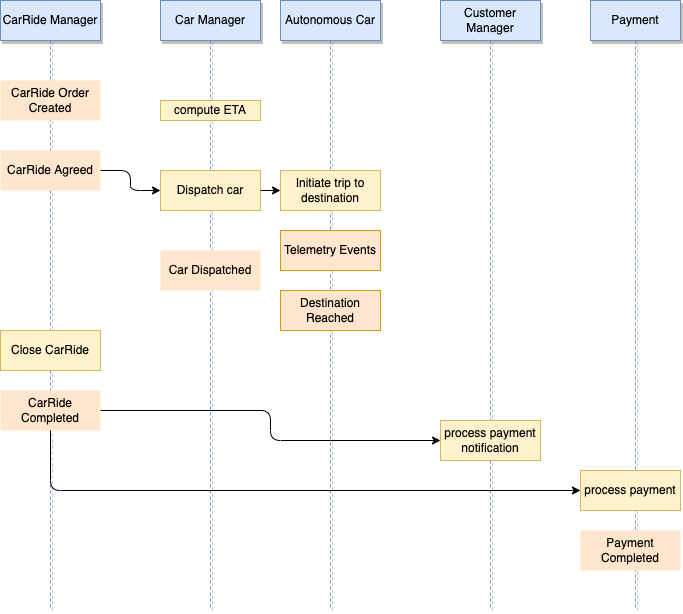

The diagram above was exported from draw.io. Its source (the exported page's mxGraphModel, read from the mxfile embedded in the PNG):
<mxGraphModel dx="627" dy="314" grid="1" gridSize="10" guides="1" tooltips="1" connect="1" arrows="1" fold="1" page="1" pageScale="1" pageWidth="850" pageHeight="1100" math="0" shadow="0">
  <root>
    <mxCell id="0" />
    <mxCell id="1" parent="0" />
    <mxCell id="3" value="CarRide Manager" style="shape=umlLifeline;perimeter=lifelinePerimeter;whiteSpace=wrap;html=1;container=1;collapsible=0;recursiveResize=0;outlineConnect=0;fillColor=#dae8fc;strokeColor=#6c8ebf;shadow=1;" parent="1" vertex="1">
      <mxGeometry x="20" y="50" width="100" height="610" as="geometry" />
    </mxCell>
    <mxCell id="7" value="CarRide Order Created" style="rounded=0;whiteSpace=wrap;html=1;strokeColor=none;fillColor=#ffe6cc;" parent="3" vertex="1">
      <mxGeometry y="80" width="100" height="40" as="geometry" />
    </mxCell>
    <mxCell id="10" value="CarRide Agreed" style="rounded=0;whiteSpace=wrap;html=1;fillColor=#ffe6cc;strokeColor=none;" parent="3" vertex="1">
      <mxGeometry y="150" width="100" height="40" as="geometry" />
    </mxCell>
    <mxCell id="18" value="Close CarRide" style="rounded=0;whiteSpace=wrap;html=1;fillColor=#fff2cc;strokeColor=#d6b656;" parent="3" vertex="1">
      <mxGeometry y="330" width="100" height="40" as="geometry" />
    </mxCell>
    <mxCell id="27" value="CarRide Completed" style="rounded=0;whiteSpace=wrap;html=1;fillColor=#ffe6cc;strokeColor=none;" vertex="1" parent="3">
      <mxGeometry y="390" width="100" height="40" as="geometry" />
    </mxCell>
    <mxCell id="4" value="Car Manager" style="shape=umlLifeline;perimeter=lifelinePerimeter;whiteSpace=wrap;html=1;container=1;collapsible=0;recursiveResize=0;outlineConnect=0;fillColor=#dae8fc;strokeColor=#6c8ebf;shadow=1;" parent="1" vertex="1">
      <mxGeometry x="180" y="50" width="100" height="610" as="geometry" />
    </mxCell>
    <mxCell id="6" value="compute ETA" style="rounded=0;whiteSpace=wrap;html=1;fillColor=#fff2cc;strokeColor=#d6b656;" parent="4" vertex="1">
      <mxGeometry y="100" width="100" height="20" as="geometry" />
    </mxCell>
    <mxCell id="11" value="Dispatch car" style="rounded=0;whiteSpace=wrap;html=1;fillColor=#fff2cc;strokeColor=#d6b656;" parent="4" vertex="1">
      <mxGeometry y="170" width="100" height="40" as="geometry" />
    </mxCell>
    <mxCell id="26" value="Car Dispatched" style="rounded=0;whiteSpace=wrap;html=1;fillColor=#ffe6cc;strokeColor=none;" vertex="1" parent="4">
      <mxGeometry y="250" width="100" height="40" as="geometry" />
    </mxCell>
    <mxCell id="5" value="Payment" style="shape=umlLifeline;perimeter=lifelinePerimeter;whiteSpace=wrap;html=1;container=1;collapsible=0;recursiveResize=0;outlineConnect=0;fillColor=#dae8fc;strokeColor=#6c8ebf;shadow=1;" parent="1" vertex="1">
      <mxGeometry x="610" y="50" width="90" height="610" as="geometry" />
    </mxCell>
    <mxCell id="12" value="Autonomous Car" style="shape=umlLifeline;perimeter=lifelinePerimeter;whiteSpace=wrap;html=1;container=1;collapsible=0;recursiveResize=0;outlineConnect=0;fillColor=#dae8fc;strokeColor=#6c8ebf;shadow=1;" parent="1" vertex="1">
      <mxGeometry x="300" y="50" width="100" height="610" as="geometry" />
    </mxCell>
    <mxCell id="14" value="Telemetry Events" style="rounded=0;whiteSpace=wrap;html=1;fillColor=#ffe6cc;strokeColor=#d79b00;" parent="12" vertex="1">
      <mxGeometry y="230" width="100" height="40" as="geometry" />
    </mxCell>
    <mxCell id="15" value="Initiate trip to destination" style="rounded=0;whiteSpace=wrap;html=1;fillColor=#fff2cc;strokeColor=#d6b656;" parent="12" vertex="1">
      <mxGeometry y="170" width="100" height="40" as="geometry" />
    </mxCell>
    <mxCell id="16" value="Destination Reached" style="rounded=0;whiteSpace=wrap;html=1;fillColor=#ffe6cc;strokeColor=#d79b00;" parent="1" vertex="1">
      <mxGeometry x="300" y="340" width="100" height="40" as="geometry" />
    </mxCell>
    <mxCell id="19" value="Customer Manager" style="shape=umlLifeline;perimeter=lifelinePerimeter;whiteSpace=wrap;html=1;container=1;collapsible=0;recursiveResize=0;outlineConnect=0;fillColor=#dae8fc;strokeColor=#6c8ebf;shadow=1;" parent="1" vertex="1">
      <mxGeometry x="460" y="50" width="100" height="610" as="geometry" />
    </mxCell>
    <mxCell id="20" value="process payment&lt;br&gt;notification" style="rounded=0;whiteSpace=wrap;html=1;fillColor=#fff2cc;strokeColor=#d6b656;" parent="19" vertex="1">
      <mxGeometry y="420" width="100" height="40" as="geometry" />
    </mxCell>
    <mxCell id="22" style="edgeStyle=orthogonalEdgeStyle;html=1;" parent="1" source="10" edge="1">
      <mxGeometry relative="1" as="geometry">
        <mxPoint x="180" y="240" as="targetPoint" />
      </mxGeometry>
    </mxCell>
    <mxCell id="23" style="edgeStyle=orthogonalEdgeStyle;html=1;exitX=1;exitY=0.5;exitDx=0;exitDy=0;" parent="1" source="27" target="20" edge="1">
      <mxGeometry relative="1" as="geometry" />
    </mxCell>
    <mxCell id="24" style="edgeStyle=orthogonalEdgeStyle;html=1;entryX=0;entryY=0.5;entryDx=0;entryDy=0;exitX=0.5;exitY=1;exitDx=0;exitDy=0;" parent="1" source="27" target="21" edge="1">
      <mxGeometry relative="1" as="geometry">
        <mxPoint x="370" y="540" as="sourcePoint" />
      </mxGeometry>
    </mxCell>
    <mxCell id="25" style="edgeStyle=orthogonalEdgeStyle;html=1;exitX=1;exitY=0.5;exitDx=0;exitDy=0;" parent="1" source="11" target="15" edge="1">
      <mxGeometry relative="1" as="geometry" />
    </mxCell>
    <mxCell id="21" value="process payment" style="rounded=0;whiteSpace=wrap;html=1;fillColor=#fff2cc;strokeColor=#d6b656;" parent="1" vertex="1">
      <mxGeometry x="600" y="520" width="100" height="40" as="geometry" />
    </mxCell>
    <mxCell id="28" value="Payment Completed" style="rounded=0;whiteSpace=wrap;html=1;fillColor=#ffe6cc;strokeColor=none;" vertex="1" parent="1">
      <mxGeometry x="600" y="580" width="100" height="40" as="geometry" />
    </mxCell>
  </root>
</mxGraphModel>